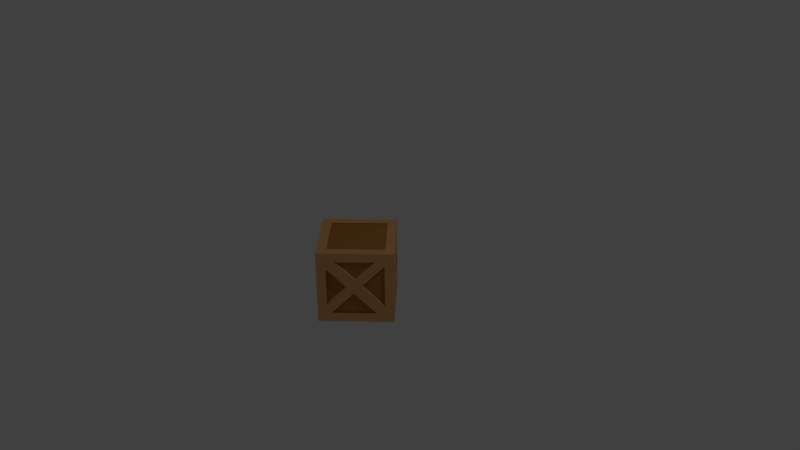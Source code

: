 # Source: ABox.blend  (saved by Blender 2.78.0; exported with 4.5.12 LTS)
import bpy
from mathutils import Matrix  # noqa: F401  (used for matrix-valued properties, if any)

bpy.ops.wm.read_factory_settings(use_empty=True)
scene = bpy.context.scene
scene.name = 'Scene'

# ---- collections
col_collection_1 = bpy.data.collections.new('Collection 1'); scene.collection.children.link(col_collection_1)

# ---- materials (node trees are filled in below, after node groups)
mat_material = bpy.data.materials.new('Material')
mat_material.alpha_threshold = 0.0
mat_material.use_transparent_shadow = False
mat_material.diffuse_color = (0.8, 0.4237, 0.1627, 1.0)
mat_material.roughness = 0.5
mat_material_001 = bpy.data.materials.new('Material.001')
mat_material_001.alpha_threshold = 0.0
mat_material_001.use_transparent_shadow = False
mat_material_001.diffuse_color = (0.4969, 0.2093, 0.05512, 1.0)
mat_material_001.roughness = 0.5

# ---- material node trees

# ---- world
world_world = bpy.data.worlds.new('World'); scene.world = world_world
world_world.color = (0.05088, 0.05088, 0.05088)
world_world.use_sun_shadow = False
world_world.sun_shadow_jitter_overblur = 0.0
world_world.cycles.sampling_method = 'MANUAL'

# ---- cameras
cam_camera = bpy.data.cameras.new('Camera')
cam_camera.clip_end = 100.0
cam_camera.lens = 35.0
cam_camera.sensor_width = 32.0
cam_camera.sensor_height = 18.0
cam_camera.ortho_scale = 7.314
cam_camera.dof.focus_distance = 0.0
cam_camera.dof.aperture_fstop = 128.0
cam_camera_001 = bpy.data.cameras.new('Camera.001')
cam_camera_001.clip_end = 100.0
cam_camera_001.lens = 35.0
cam_camera_001.sensor_width = 32.0
cam_camera_001.sensor_height = 18.0
cam_camera_001.ortho_scale = 7.314
cam_camera_001.dof.focus_distance = 0.0
cam_camera_001.dof.aperture_fstop = 128.0

# ---- lights
light_lamp = bpy.data.lights.new('Lamp', 'POINT')
light_lamp.transmission_factor = 0.0
light_lamp.cutoff_distance = 30.0
light_lamp.energy = 100.0
light_lamp.shadow_buffer_clip_start = 1.001
light_lamp.shadow_soft_size = 0.1
light_lamp.shadow_maximum_resolution = 0.006
light_lamp.use_absolute_resolution = True

# ---- meshes
me_cube_001 = bpy.data.meshes.new('Cube.001')
me_cube_001.from_pydata([(0.1904, 1.084, 0.1284), (0.001904, 1.414, -0.08577), (0.001904, 1.414, 1.914), (0.001904, 1.414, 1.669), (1.237, 0.1789, -0.08577), (1.237, 0.1789, 1.914), (0.603, 0.6711, 0.7119), (1.237, 0.1789, 1.55), (1.237, 0.1789, 1.669), (0.001904, 1.414, 0.17), (0.8228, 0.5933, 0.9639), (1.237, 0.1789, 0.17), (1.237, 0.1789, 0.3779), (0.1769, 1.239, 1.914), (0.1769, 1.239, 1.669), (0.1769, 1.239, -0.08577), (0.6364, 0.6612, 1.178), (0.2653, 1.032, 1.703), (1.008, 0.2901, 1.703), (0.1769, 1.239, 0.17), (1.087, 0.3295, 0.17), (0.1769, 1.239, 1.457), (1.237, 0.1789, 0.3779), (0.3245, 1.092, 1.669), (0.5468, 0.8692, 0.9333), (0.6956, 0.7204, 1.144), (1.067, 0.3492, 1.669), (0.1769, 1.239, 0.4101), (0.2614, 1.155, 0.17), (0.674, 0.7421, 0.7535), (0.8228, 0.5933, 0.9639), (1.237, 0.1789, 1.55), (0.1769, 1.239, 1.457), (0.5468, 0.8692, 0.9333), (0.1769, 1.239, 0.4101), (0.7762, 0.4808, 0.9639), (-0.6956, 0.7204, 1.144), (-0.001904, 1.414, -0.08577), (-0.001904, 1.414, 1.914), (-0.001904, 1.414, 1.669), (-0.3245, 1.092, 1.669), (-1.237, 0.1789, -0.08577), (-1.237, 0.1789, 1.914), (-1.067, 0.3492, 1.669), (-1.237, 0.1789, 1.55), (-1.237, 0.1789, 1.669), (-0.001904, 1.414, 0.17), (-0.8228, 0.5933, 0.9639), (-1.237, 0.1789, 0.17), (-1.237, 0.1789, 0.3779), (-0.1769, 1.239, 1.914), (-0.1769, 1.239, 1.669), (-0.1769, 1.239, -0.08577), (-0.1769, 1.239, 0.17), (-1.087, 0.3295, 0.17), (-0.1769, 1.239, 1.457), (-1.237, 0.1789, 0.3779), (-0.3245, 1.092, 1.669), (-0.5468, 0.8692, 0.9333), (-0.6956, 0.7204, 1.144), (-1.067, 0.3492, 1.669), (-0.1769, 1.239, 0.4101), (-0.2614, 1.155, 0.17), (-0.674, 0.7421, 0.7535), (-0.8228, 0.5933, 0.9639), (-1.237, 0.1789, 1.55), (-0.1769, 1.239, 1.457), (-0.5468, 0.8692, 0.9333), (-0.1769, 1.239, 0.4101), (-0.2635, 1.031, 1.704), (-0.6347, 0.6595, 1.179), (-1.006, 0.2883, 1.704), (-0.08269, 1.2, 1.457), (1.416, 0.0, -0.08577), (1.416, 0.0, 1.914), (0.001904, -1.414, -0.08577), (0.001904, -1.414, 1.914), (1.416, 0.0, 1.669), (0.001904, -1.414, 1.669), (1.237, -0.1789, -0.08577), (1.237, -0.1789, 1.914), (1.237, -0.1789, 1.55), (1.237, -0.1789, 1.669), (1.416, 0.0, 0.17), (0.001904, -1.414, 0.17), (0.8228, -0.5933, 0.9639), (1.237, -0.1789, 0.17), (1.237, -0.1789, 0.3779), (0.1769, -1.239, 1.914), (0.1769, -1.239, 1.669), (0.1769, -1.239, -0.08577), (-0.6253, -0.65, 1.185), (-0.2541, -1.021, 1.71), (-0.9964, -0.2789, 1.71), (0.1769, -1.239, 0.17), (1.087, -0.3295, 0.17), (0.1769, -1.239, 1.457), (1.237, -0.1789, 0.3779), (0.3245, -1.092, 1.669), (0.5468, -0.8692, 0.9333), (0.6956, -0.7204, 1.144), (1.067, -0.3492, 1.669), (0.1769, -1.239, 0.4101), (0.2614, -1.155, 0.17), (0.674, -0.7421, 0.7535), (0.8228, -0.5933, 0.9639), (1.237, -0.1789, 1.55), (0.1769, -1.239, 1.457), (0.5468, -0.8692, 0.9333), (0.1769, -1.239, 0.4101), (0.7689, -0.4633, 0.9639), (0.01999, -1.174, 1.457), (-1.416, 0.0, -0.08577), (-1.416, 0.0, 1.914), (-0.001904, -1.414, -0.08577), (-0.001904, -1.414, 1.914), (-1.416, 0.0, 1.669), (-0.001904, -1.414, 1.669), (-1.237, -0.1789, -0.08577), (-1.237, -0.1789, 1.914), (-1.237, -0.1789, 1.669), (-1.416, 0.0, 0.17), (-0.001904, -1.414, 0.17), (-1.237, -0.1789, 0.17), (-0.1769, -1.239, 1.914), (-0.1769, -1.239, 1.669), (-0.1769, -1.239, -0.08577), (-0.1792, -1.072, 0.1219), (-1.004, -0.2473, 0.1219), (-0.5918, -0.6599, 0.7053), (-0.1769, -1.239, 0.17), (-1.087, -0.3295, 0.17), (-0.1769, -1.239, 1.457), (-1.237, -0.1789, 0.3779), (-0.3245, -1.092, 1.669), (-0.5468, -0.8692, 0.9333), (-0.6956, -0.7204, 1.144), (-1.067, -0.3492, 1.669), (-0.1769, -1.239, 0.4101), (-0.2614, -1.155, 0.17), (-0.674, -0.7421, 0.7535), (-0.8228, -0.5933, 0.9639), (-1.237, -0.1789, 1.55), (-0.1769, -1.239, 1.457), (-0.5468, -0.8692, 0.9333), (-0.1769, -1.239, 0.4101), (-0.06831, -1.194, 1.457), (-0.8228, -0.5933, 0.9639), (0.1657, 1.247, 1.914), (-1.237, -0.1787, 1.914), (1.237, 0.179, 1.914), (1.237, 0.1793, 1.914), (-0.1752, -1.238, 1.914), (-1.237, 0.1789, 1.914), (0.1808, -1.235, 1.914), (-1.06, 0.001653, 1.914), (0.003368, -1.058, 1.914), (-0.1771, 1.239, 1.914), (-0.008142, 1.07, 1.914), (1.062, 0.00349, 1.914), (1.241, -0.1752, 1.914), (0.997, -0.2794, 1.71), (0.2547, -1.022, 1.71), (0.6258, -0.6506, 1.185), (1.183, -0.04896, 0.3779), (1.183, -0.04896, 1.55), (0.5921, -0.6602, 0.7055), (1.005, -0.2476, 0.1221), (0.1795, -1.073, 0.1221), (0.01999, -1.174, 0.4101), (0.39, -0.8042, 0.9333), (-0.06831, -1.194, 0.4101), (-0.4383, -0.8242, 0.9333), (-1.237, -0.1789, 0.3779), (-1.237, -0.1789, 1.55), (-1.204, -0.09811, 1.55), (-1.204, -0.09811, 0.3779), (-0.7893, -0.5125, 0.9639), (-0.7734, 0.4742, 0.9639), (-1.188, 0.05979, 0.3779), (-1.188, 0.05979, 1.55), (-0.5855, 0.6536, 0.7017), (-0.9981, 0.241, 0.1182), (-0.1729, 1.066, 0.1182), (-0.08269, 1.2, 0.4101), (-0.4526, 0.8302, 0.9333), (0.06377, 1.192, 1.457), (0.06377, 1.192, 0.4101), (0.4337, 0.8224, 0.9333), (1.191, 0.06639, 0.3779), (1.191, 0.06639, 1.55)], [], [(14, 3, 2, 13), (10, 7, 190, 35), (19, 9, 3, 14, 21, 27), (83, 11, 22, 31, 8, 77), (77, 8, 5, 74), (73, 4, 11, 83), (15, 1, 9, 19), (4, 15, 19, 28, 20, 11), (32, 33, 188, 186), (33, 34, 187, 188), (11, 20, 29, 30, 22), (8, 26, 23, 14, 13, 151, 5), (26, 8, 31, 30, 25), (24, 21, 14, 23, 25), (12, 10, 35, 189), (28, 19, 27, 24, 29), (29, 24, 25, 30), (25, 23, 17, 16), (26, 25, 16, 18), (28, 29, 6, 0), (51, 50, 38, 39), (44, 47, 178, 180), (53, 61, 55, 51, 39, 46), (121, 116, 45, 65, 56, 48), (116, 113, 42, 45), (112, 121, 48, 41), (52, 53, 46, 37), (41, 48, 54, 62, 53, 52), (67, 66, 72, 185), (68, 67, 185, 184), (48, 56, 64, 63, 54), (45, 42, 50, 51, 57, 60), (60, 59, 64, 65, 45), (58, 59, 57, 51, 55), (47, 49, 179, 178), (62, 63, 58, 61, 53), (63, 64, 59, 58), (54, 63, 181, 182), (63, 62, 183, 181), (89, 88, 76, 78), (81, 85, 110, 165), (94, 102, 96, 89, 78, 84), (83, 77, 82, 106, 97, 86), (77, 74, 80, 82), (73, 83, 86, 79), (90, 94, 84, 75), (79, 86, 95, 103, 94, 90), (108, 107, 111, 170), (109, 108, 170, 169), (86, 97, 105, 104, 95), (82, 80, 88, 89, 98, 101), (101, 100, 105, 106, 82), (99, 100, 98, 89, 96), (85, 87, 164, 110), (103, 104, 99, 102, 94), (104, 105, 100, 99), (98, 100, 163, 162), (100, 101, 161, 163), (95, 104, 166, 167), (104, 103, 168, 166), (125, 117, 115, 124), (130, 122, 117, 125, 132, 138), (121, 123, 133, 142, 120, 116), (116, 120, 119, 113), (112, 118, 123, 121), (126, 114, 122, 130), (118, 126, 130, 139, 131, 123), (143, 144, 172, 146), (144, 145, 171, 172), (123, 131, 140, 141, 133), (120, 137, 134, 125, 124, 119), (147, 174, 175, 177), (137, 120, 142, 141, 136), (135, 132, 125, 134, 136), (139, 130, 138, 135, 140), (140, 135, 136, 141), (136, 134, 92, 91), (137, 136, 91, 93), (140, 131, 128, 129), (139, 140, 129, 127), (157, 158, 148, 38), (112, 37, 73, 114), (152, 76, 154, 156), (158, 159, 150, 148), (159, 160, 74, 150), (149, 152, 156, 155), (113, 149, 155, 153), (156, 154, 160, 159), (153, 155, 158, 157), (173, 147, 177, 176), (36, 43, 71, 70), (40, 36, 70, 69)])
me_cube_001.materials.append(mat_material)
me_cube_001.use_remesh_preserve_volume = False
me_cube_001.use_remesh_preserve_attributes = False
me_cube_001.use_mirror_vertex_groups = False
me_cube_001.update()
me_cube = bpy.data.meshes.new('Cube')
me_cube.from_pydata([(0.09139, 0.3328, 0.06165), (0.0009138, 0.4914, -0.04117), (0.0009138, 0.4914, 0.9189), (0.4875, -0.06329, 0.06165), (0.2894, 0.1348, 0.3417), (0.5938, -0.1015, 0.744), (0.3949, 0.09741, 0.4627), (0.5938, -0.1015, 0.1814), (0.3055, 0.13, 0.5657), (0.1273, 0.3082, 0.8176), (0.4837, -0.04813, 0.8176), (0.5216, -0.0292, 0.08162), (0.0849, 0.4075, 0.6991), (0.5938, -0.1015, 0.1814), (0.1558, 0.3366, 0.801), (0.2625, 0.2299, 0.448), (0.5121, -0.01972, 0.801), (0.0849, 0.4075, 0.1969), (0.1255, 0.3669, 0.08162), (0.3235, 0.1688, 0.3617), (0.3949, 0.09741, 0.4627), (0.5938, -0.1015, 0.744), (0.0849, 0.4075, 0.6991), (0.2625, 0.2299, 0.448), (0.0849, 0.4075, 0.1969), (0.5973, -0.1297, 0.1814), (0.3726, 0.04342, 0.4627), (0.3984, 0.06921, 0.4627), (-0.3339, 0.1584, 0.549), (-0.0009138, 0.4914, -0.04117), (-0.0009138, 0.4914, 0.9189), (-0.1558, 0.3366, 0.801), (-0.5121, -0.01972, 0.801), (-0.5938, -0.1015, 0.744), (-0.3949, 0.09741, 0.4627), (-0.5938, -0.1015, 0.1814), (-0.5216, -0.0292, 0.08162), (-0.0849, 0.4075, 0.6991), (-0.5938, -0.1015, 0.1814), (-0.1558, 0.3366, 0.801), (-0.2625, 0.2299, 0.448), (-0.3339, 0.1584, 0.549), (-0.5121, -0.01972, 0.801), (-0.0849, 0.4075, 0.1969), (-0.1255, 0.3669, 0.08162), (-0.3949, 0.09741, 0.4627), (-0.5938, -0.1015, 0.744), (-0.0849, 0.4075, 0.6991), (-0.2625, 0.2299, 0.448), (-0.0849, 0.4075, 0.1969), (-0.1265, 0.3074, 0.8181), (-0.3047, 0.1292, 0.5661), (-0.4828, -0.04896, 0.8181), (-0.0619, 0.4109, 0.1969), (-0.03969, 0.3887, 0.6991), (-0.0619, 0.4109, 0.6991), (0.6798, -0.1874, 0.9189), (0.0009138, -0.8662, -0.04117), (0.0009138, -0.8662, 0.9189), (0.5938, -0.2732, 0.744), (0.3949, -0.4721, 0.4627), (0.5938, -0.2732, 0.1814), (-0.3001, -0.4994, 0.5688), (-0.122, -0.6776, 0.8207), (-0.4783, -0.3212, 0.8207), (0.5216, -0.3455, 0.08162), (0.0849, -0.7822, 0.6991), (0.5938, -0.2732, 0.1814), (0.1558, -0.7113, 0.801), (0.2625, -0.6046, 0.448), (0.5121, -0.355, 0.801), (0.0849, -0.7822, 0.1969), (0.1255, -0.7416, 0.08162), (0.3949, -0.4721, 0.4627), (0.5938, -0.2732, 0.744), (0.0849, -0.7822, 0.6991), (0.2625, -0.6046, 0.448), (0.0849, -0.7822, 0.1969), (0.5938, -0.2367, 0.1814), (0.3691, -0.4098, 0.4627), (0.3949, -0.4356, 0.4627), (0.03181, -0.7732, 0.1969), (0.009597, -0.751, 0.6991), (0.03181, -0.7732, 0.6991), (-0.0009138, -0.8662, -0.04117), (-0.0009138, -0.8662, 0.9189), (-0.5814, -0.2608, 0.1814), (-0.3949, -0.4721, 0.4627), (-0.5938, -0.2732, 0.744), (-0.3949, -0.4721, 0.4627), (-0.5938, -0.2732, 0.1814), (-0.08601, -0.7021, 0.0585), (-0.4821, -0.3061, 0.0585), (-0.2841, -0.5041, 0.3386), (-0.5216, -0.3455, 0.08162), (-0.0849, -0.7822, 0.6991), (-0.5938, -0.2732, 0.1814), (-0.1558, -0.7113, 0.801), (-0.2625, -0.6046, 0.448), (-0.5121, -0.355, 0.801), (-0.0849, -0.7822, 0.1969), (-0.1255, -0.7416, 0.08162), (-0.3949, -0.4721, 0.4627), (-0.5938, -0.2732, 0.744), (-0.0849, -0.7822, 0.6991), (-0.2625, -0.6046, 0.448), (-0.0849, -0.7822, 0.1969), (-0.055, -0.7828, 0.1969), (-0.03279, -0.7606, 0.6991), (-0.055, -0.7828, 0.6991), (-0.3949, -0.4721, 0.4627), (-0.5814, -0.2608, 0.744), (-0.5086, -0.1866, 0.9189), (0.001617, -0.6954, 0.9189), (-0.003908, 0.3264, 0.9189), (0.5096, -0.1857, 0.9189), (-0.5086, -0.1866, 0.9067), (0.001617, -0.6954, 0.9067), (-0.003908, 0.3264, 0.9067), (0.5096, -0.1857, 0.9067), (-0.5938, -0.2732, 0.1814), (0.4786, -0.3215, 0.8206), (0.1222, -0.6778, 0.8206), (0.3004, -0.4997, 0.5686), (0.4921, -0.335, 0.8206), (0.1358, -0.6913, 0.8206), (0.3139, -0.5132, 0.5686), (0.568, -0.2109, 0.1814), (0.568, -0.2109, 0.744), (0.5938, -0.2367, 0.744), (0.2842, -0.5042, 0.3387), (0.4822, -0.3062, 0.05859), (0.08616, -0.7023, 0.05859), (0.303, -0.523, 0.3387), (0.501, -0.325, 0.05859), (0.105, -0.7211, 0.05859), (0.009597, -0.751, 0.1969), (0.1872, -0.5734, 0.448), (0.2094, -0.5956, 0.448), (-0.4918, -0.3347, 0.8207), (-0.1355, -0.6911, 0.8207), (-0.3137, -0.5129, 0.5688), (-0.03279, -0.7606, 0.1969), (-0.2104, -0.583, 0.448), (-0.2326, -0.6052, 0.448), (-0.3028, -0.5229, 0.3386), (-0.5009, -0.3249, 0.0585), (-0.1048, -0.7209, 0.0585), (-0.5938, -0.2732, 0.1814), (-0.5938, -0.2732, 0.744), (-0.5938, -0.2732, 0.744), (-0.3825, -0.4597, 0.4627), (-0.5778, -0.2345, 0.744), (-0.6036, -0.2603, 0.744), (-0.6036, -0.2603, 0.1814), (-0.5778, -0.2345, 0.1814), (-0.3971, 0.06604, 0.4627), (-0.3713, 0.04025, 0.4627), (-0.596, -0.1329, 0.1814), (-0.5702, -0.1587, 0.1814), (-0.5702, -0.1587, 0.744), (-0.596, -0.1329, 0.744), (-0.4963, -0.03545, 0.8181), (-0.14, 0.3209, 0.8181), (-0.3182, 0.1427, 0.5661), (-0.2811, 0.1264, 0.3368), (-0.4791, -0.07166, 0.05675), (-0.08302, 0.3244, 0.05675), (-0.2999, 0.1452, 0.3368), (-0.4979, -0.05286, 0.05675), (-0.1018, 0.3432, 0.05675), (-0.03969, 0.3887, 0.1969), (-0.2173, 0.2111, 0.448), (-0.2395, 0.2334, 0.448), (0.05282, 0.4072, 0.6991), (0.03061, 0.385, 0.6991), (0.05282, 0.4072, 0.1969), (0.03061, 0.385, 0.1969), (0.2082, 0.2074, 0.448), (0.2304, 0.2296, 0.448), (0.4972, -0.03461, 0.8176), (0.1409, 0.3217, 0.8176), (0.319, 0.1435, 0.5657), (0.5715, -0.1555, 0.1814), (0.5715, -0.1555, 0.744), (0.5973, -0.1297, 0.744), (0.3082, 0.1536, 0.3417), (0.5063, -0.04449, 0.06165), (0.1102, 0.3516, 0.06165)], [(122, 68), (70, 121), (97, 63), (64, 99), (152, 153), (154, 155)], [(4, 186, 188, 0), (13, 7, 5, 21), (20, 6, 7, 13), (21, 5, 6, 20), (8, 182, 180, 10), (24, 22, 175, 177), (27, 185, 25), (17, 24, 23, 15), (5, 7, 183, 184), (12, 22, 24, 17), (15, 23, 22, 12), (14, 16, 10, 9), (19, 11, 3, 4), (11, 18, 0, 3), (38, 46, 33, 35), (45, 38, 35, 34), (46, 45, 34, 33), (47, 49, 171, 54), (172, 54, 55, 173), (51, 52, 162, 164), (43, 40, 48, 49), (35, 33, 160, 159), (37, 43, 49, 47), (40, 37, 47, 48), (42, 39, 31, 32), (39, 41, 28, 31), (41, 42, 32, 28), (44, 36, 166, 167), (67, 74, 59, 61), (73, 67, 61, 60), (74, 73, 60, 59), (62, 141, 139, 64), (75, 77, 136, 82), (137, 82, 83, 138), (80, 78, 129), (71, 69, 76, 77), (61, 59, 128, 127), (66, 71, 77, 75), (69, 66, 75, 76), (72, 65, 131, 132), (89, 88, 149, 110), (96, 90, 88, 103), (102, 89, 90, 96), (103, 88, 89, 102), (93, 145, 147, 91), (106, 104, 108, 142), (143, 144, 109, 108), (100, 106, 105, 98), (95, 104, 106, 100), (98, 105, 104, 95), (94, 101, 91, 92), (115, 119, 117, 113), (116, 117, 119, 118), (113, 117, 116, 112), (114, 118, 119, 115), (112, 116, 118, 114), (150, 87, 151, 111), (149, 110, 87, 150), (123, 121, 124, 126), (125, 126, 124), (122, 123, 126, 125), (121, 122, 125, 124), (127, 128, 129, 78), (79, 127, 78, 80), (128, 79, 80, 129), (130, 132, 135, 133), (134, 133, 135), (132, 131, 134, 135), (131, 130, 133, 134), (82, 136, 81, 83), (138, 83, 81), (136, 137, 138, 81), (140, 139, 141), (63, 140, 141, 62), (64, 139, 140, 63), (108, 109, 107, 142), (144, 107, 109), (142, 107, 144, 143), (146, 147, 145), (91, 147, 146, 92), (92, 146, 145, 93), (149, 148, 155, 152), (86, 151, 111), (88, 90, 148, 149), (90, 89, 110, 148), (120, 150, 111, 86), (148, 149, 150, 120), (110, 148, 120, 87), (87, 120, 86, 151), (156, 158, 161), (159, 160, 161, 158), (157, 159, 158, 156), (160, 157, 156, 161), (32, 31, 50, 52), (163, 164, 162), (50, 51, 164, 163), (52, 50, 163, 162), (165, 167, 170, 168), (169, 168, 170), (167, 166, 169, 170), (166, 165, 168, 169), (54, 171, 53, 55), (173, 55, 53), (171, 172, 173, 53), (30, 2, 1, 29), (2, 30, 56), (85, 84, 57, 58), (178, 179, 174, 175), (175, 174, 176, 177), (179, 176, 174), (177, 176, 179, 178), (181, 180, 182), (9, 181, 182, 8), (10, 180, 181, 9), (183, 25, 185, 184), (26, 27, 25, 183), (184, 185, 27, 26), (187, 188, 186), (0, 188, 187, 3), (3, 187, 186, 4)])
me_cube.materials.append(mat_material_001)
me_cube.use_remesh_preserve_volume = False
me_cube.use_remesh_preserve_attributes = False
me_cube.use_mirror_vertex_groups = False
me_cube.update()

# ---- objects
ob_cube_001 = bpy.data.objects.new('Cube.001', me_cube_001)
ob_cube = bpy.data.objects.new('Cube', me_cube)
ob_lamp = bpy.data.objects.new('Lamp', light_lamp)
ob_camera = bpy.data.objects.new('Camera', cam_camera)
ob_camera_001 = bpy.data.objects.new('Camera.001', cam_camera_001)

# ---- transforms, parenting, visibility, modifiers, constraints
ob_cube_001.location = (0.0, -0.1874, 0.0)
ob_cube_001.scale = (0.48, 0.48, 0.48)
ob_cube_001.lineart.crease_threshold = 0.0
ob_cube.location = (0.0, 0.0, 0.0)
ob_cube.lineart.crease_threshold = 0.0
ob_lamp.location = (4.076, 1.005, 6.787)
ob_lamp.rotation_euler = (0.6503, 0.05522, 1.866)
ob_lamp.scale = (1.002, 1.213, 1.348)
ob_lamp.lock_rotations_4d = False
ob_lamp.empty_display_type = 'ARROWS'
ob_lamp.color = (0.0, 0.0, 0.0, 0.0)
ob_lamp.lineart.crease_threshold = 0.0
ob_camera.location = (7.481, -6.508, 5.939)
ob_camera.rotation_euler = (1.109, 0.0, 0.8149)
ob_camera.scale = (1.0, 1.427, 1.121)
ob_camera.lock_rotations_4d = False
ob_camera.empty_display_type = 'ARROWS'
ob_camera.color = (0.0, 0.0, 0.0, 0.0)
ob_camera.display_type = 'WIRE'
ob_camera.lineart.crease_threshold = 0.0
ob_camera_001.location = (7.555, -6.606, 5.978)
ob_camera_001.rotation_euler = (1.109, 0.0, 0.8149)
ob_camera_001.scale = (1.022, 1.459, 1.146)
ob_camera_001.lock_rotations_4d = False
ob_camera_001.empty_display_type = 'ARROWS'
ob_camera_001.color = (0.0, 0.0, 0.0, 0.0)
ob_camera_001.display_type = 'WIRE'
ob_camera_001.lineart.crease_threshold = 0.0

# ---- collection membership
col_collection_1.objects.link(ob_cube_001)
col_collection_1.objects.link(ob_cube)
col_collection_1.objects.link(ob_lamp)
col_collection_1.objects.link(ob_camera)
col_collection_1.objects.link(ob_camera_001)

# ---- scene / render settings (as saved in the file)
scene.camera = ob_camera
scene.frame_start = 1; scene.frame_end = 11; scene.frame_set(1)
scene.render.engine = 'BLENDER_EEVEE_NEXT'
scene.render.resolution_percentage = 50
scene.render.dither_intensity = 0.0
scene.cycles.use_denoising = False
scene.cycles.samples = 128
scene.cycles.sampling_pattern = 'TABULATED_SOBOL'
scene.cycles.light_sampling_threshold = 0.0
scene.cycles.use_adaptive_sampling = False
scene.cycles.use_light_tree = False
scene.cycles.blur_glossy = 0.0
scene.cycles.sample_clamp_indirect = 0.0
scene.view_settings.view_transform = 'Standard'
bpy.context.view_layer.update()
